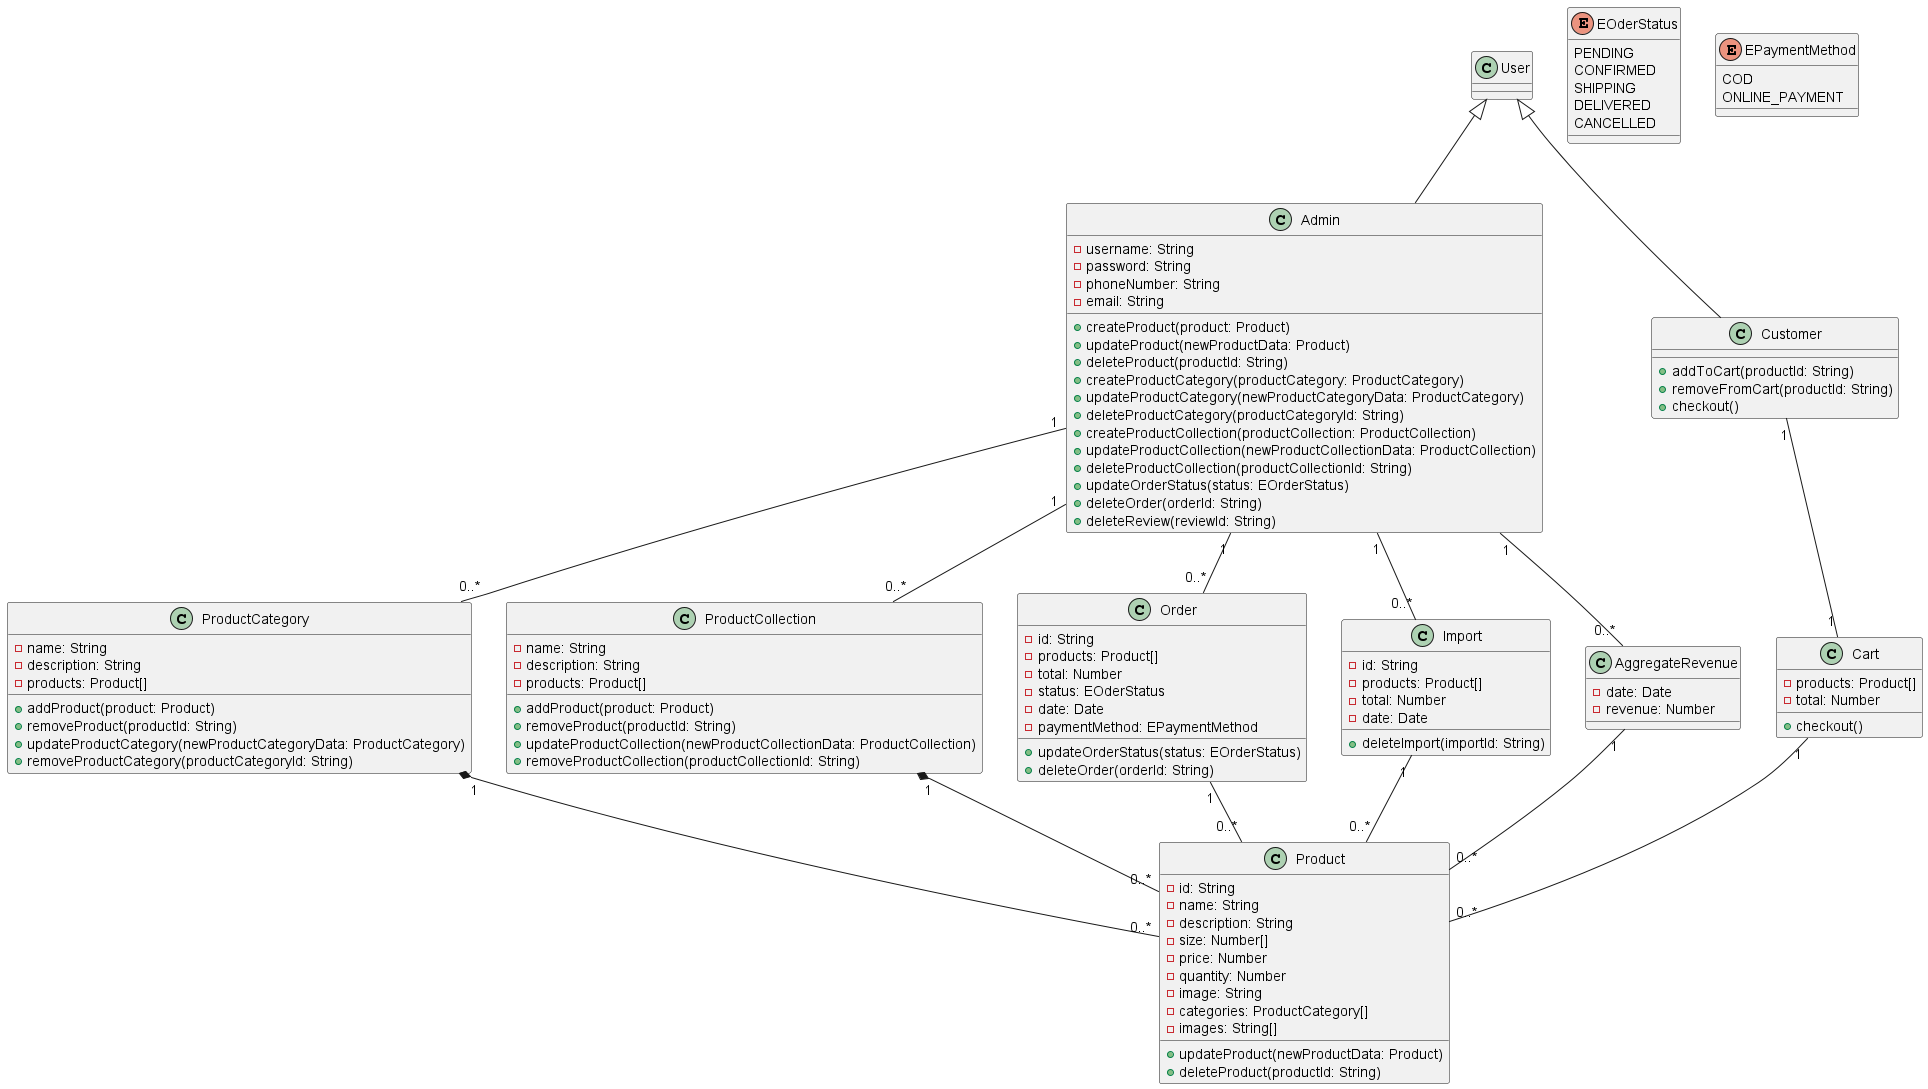

The diagram above was rendered by PlantUML. Its source (embedded in the PNG):
@startuml Class diagram
class User {}
class Admin {
    - username: String
    - password: String
    - phoneNumber: String
    - email: String
    + createProduct(product: Product)
    + updateProduct(newProductData: Product)
    + deleteProduct(productId: String)
    + createProductCategory(productCategory: ProductCategory)
    + updateProductCategory(newProductCategoryData: ProductCategory)
    + deleteProductCategory(productCategoryId: String)
    + createProductCollection(productCollection: ProductCollection)
    + updateProductCollection(newProductCollectionData: ProductCollection)
    + deleteProductCollection(productCollectionId: String)
    + updateOrderStatus(status: EOrderStatus)
    + deleteOrder(orderId: String)
    + deleteReview(reviewId: String)

}


class Product {
    - id: String
    - name: String
    - description: String
    - size: Number[]
    - price: Number
    - quantity: Number
    - image: String
    - categories: ProductCategory[]
    - images: String[]
    + updateProduct(newProductData: Product)
    + deleteProduct(productId: String)
}

class Customer {
    + addToCart(productId: String)
    + removeFromCart(productId: String)
    + checkout()
}

class Cart {
    - products: Product[]
    - total: Number
    + checkout()
}

class ProductCategory {
    - name: String
    - description: String
    - products: Product[]
    + addProduct(product: Product)
    + removeProduct(productId: String)
    + updateProductCategory(newProductCategoryData: ProductCategory)
    + removeProductCategory(productCategoryId: String)
}

class ProductCollection {
    - name: String
    - description: String
    - products: Product[]
    + addProduct(product: Product)
    + removeProduct(productId: String)
    + updateProductCollection(newProductCollectionData: ProductCollection)
    + removeProductCollection(productCollectionId: String)
}

enum EOderStatus {
    PENDING
    CONFIRMED
    SHIPPING
    DELIVERED
    CANCELLED
}

enum EPaymentMethod {
    COD
    ONLINE_PAYMENT
}

class Order {
    - id: String
    - products: Product[]
    - total: Number
    - status: EOderStatus
    - date: Date
    - paymentMethod: EPaymentMethod
    + updateOrderStatus(status: EOrderStatus)
    + deleteOrder(orderId: String)
}

class Import {
    - id: String
    - products: Product[]
    - total: Number
    - date: Date
    + deleteImport(importId: String)
}

class AggregateRevenue {
    - date: Date
    - revenue: Number
}

ProductCategory "1" *-- "0..*" Product
ProductCollection "1" *-- "0..*" Product
User <|-- Admin
User <|-- Customer
Cart "1" -- "0..*" Product
Customer "1" -- "1" Cart
Admin "1" -- "0..*" ProductCategory
Admin "1" -- "0..*" ProductCollection
Admin "1" -- "0..*" Order
Admin "1" -- "0..*" Import
Admin "1" -- "0..*" AggregateRevenue
Order "1" -- "0..*" Product
Import "1" -- "0..*" Product
AggregateRevenue "1" -- "0..*" Product


@enduml